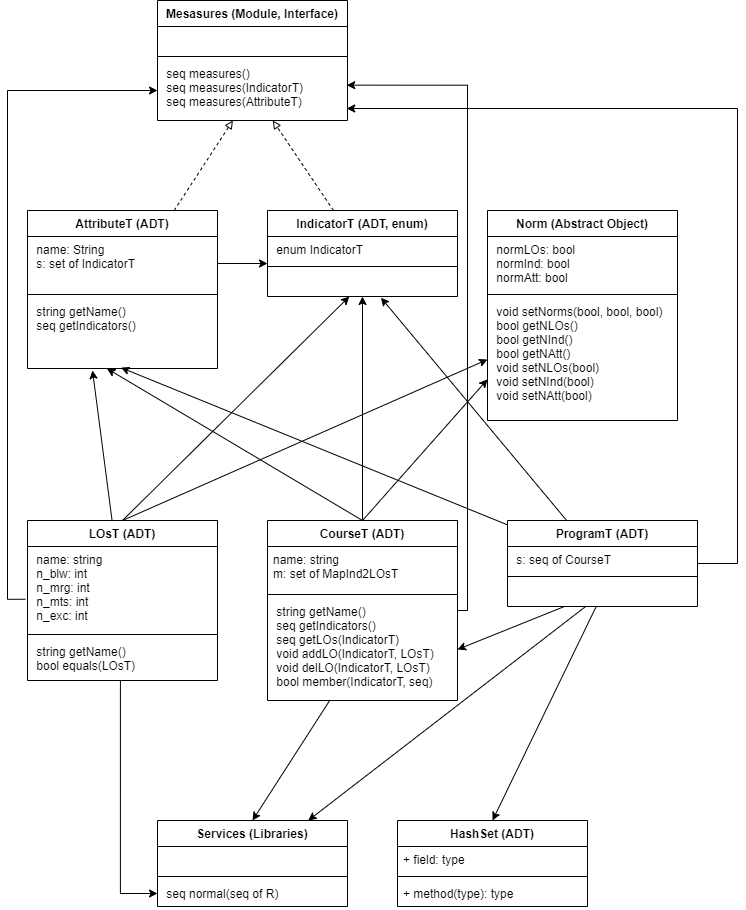

The diagram above was exported from draw.io. Its source (the exported page's mxGraphModel, read from the mxfile embedded in the PNG):
<mxGraphModel dx="1949" dy="1184" grid="1" gridSize="10" guides="1" tooltips="1" connect="1" arrows="1" fold="1" page="1" pageScale="1" pageWidth="850" pageHeight="1100" math="0" shadow="0">
  <root>
    <mxCell id="0" />
    <mxCell id="1" parent="0" />
    <mxCell id="K32KfmekVNEpFmbF3qkV-43" style="rounded=0;orthogonalLoop=1;jettySize=auto;html=1;dashed=1;endArrow=block;endFill=0;" edge="1" parent="1" source="K32KfmekVNEpFmbF3qkV-1" target="K32KfmekVNEpFmbF3qkV-36">
      <mxGeometry relative="1" as="geometry" />
    </mxCell>
    <mxCell id="K32KfmekVNEpFmbF3qkV-1" value="AttributeT (ADT)" style="swimlane;fontStyle=1;align=center;verticalAlign=top;childLayout=stackLayout;horizontal=1;startSize=26;horizontalStack=0;resizeParent=1;resizeParentMax=0;resizeLast=0;collapsible=1;marginBottom=0;" vertex="1" parent="1">
      <mxGeometry x="40" y="370" width="190" height="158" as="geometry" />
    </mxCell>
    <mxCell id="K32KfmekVNEpFmbF3qkV-2" value=" name: String&#10; s: set of IndicatorT" style="text;strokeColor=none;fillColor=none;align=left;verticalAlign=top;spacingLeft=4;spacingRight=4;overflow=hidden;rotatable=0;points=[[0,0.5],[1,0.5]];portConstraint=eastwest;" vertex="1" parent="K32KfmekVNEpFmbF3qkV-1">
      <mxGeometry y="26" width="190" height="54" as="geometry" />
    </mxCell>
    <mxCell id="K32KfmekVNEpFmbF3qkV-3" value="" style="line;strokeWidth=1;fillColor=none;align=left;verticalAlign=middle;spacingTop=-1;spacingLeft=3;spacingRight=3;rotatable=0;labelPosition=right;points=[];portConstraint=eastwest;" vertex="1" parent="K32KfmekVNEpFmbF3qkV-1">
      <mxGeometry y="80" width="190" height="8" as="geometry" />
    </mxCell>
    <mxCell id="K32KfmekVNEpFmbF3qkV-4" value=" string getName()&#10; seq getIndicators()" style="text;strokeColor=none;fillColor=none;align=left;verticalAlign=top;spacingLeft=4;spacingRight=4;overflow=hidden;rotatable=0;points=[[0,0.5],[1,0.5]];portConstraint=eastwest;" vertex="1" parent="K32KfmekVNEpFmbF3qkV-1">
      <mxGeometry y="88" width="190" height="70" as="geometry" />
    </mxCell>
    <mxCell id="K32KfmekVNEpFmbF3qkV-51" style="edgeStyle=none;rounded=0;orthogonalLoop=1;jettySize=auto;html=1;entryX=0.418;entryY=1;entryDx=0;entryDy=0;entryPerimeter=0;endArrow=classic;endFill=1;exitX=0.5;exitY=0;exitDx=0;exitDy=0;exitPerimeter=0;" edge="1" parent="1" source="K32KfmekVNEpFmbF3qkV-5" target="K32KfmekVNEpFmbF3qkV-4">
      <mxGeometry relative="1" as="geometry" />
    </mxCell>
    <mxCell id="K32KfmekVNEpFmbF3qkV-52" style="edgeStyle=none;rounded=0;orthogonalLoop=1;jettySize=auto;html=1;endArrow=classic;endFill=1;" edge="1" parent="1" source="K32KfmekVNEpFmbF3qkV-5" target="K32KfmekVNEpFmbF3qkV-20">
      <mxGeometry relative="1" as="geometry" />
    </mxCell>
    <mxCell id="K32KfmekVNEpFmbF3qkV-53" style="edgeStyle=none;rounded=0;orthogonalLoop=1;jettySize=auto;html=1;entryX=0;entryY=0.663;entryDx=0;entryDy=0;endArrow=classic;endFill=1;exitX=0.5;exitY=0;exitDx=0;exitDy=0;entryPerimeter=0;" edge="1" parent="1" source="K32KfmekVNEpFmbF3qkV-5" target="K32KfmekVNEpFmbF3qkV-32">
      <mxGeometry relative="1" as="geometry" />
    </mxCell>
    <mxCell id="K32KfmekVNEpFmbF3qkV-55" style="edgeStyle=orthogonalEdgeStyle;rounded=0;orthogonalLoop=1;jettySize=auto;html=1;entryX=0.996;entryY=0.411;entryDx=0;entryDy=0;entryPerimeter=0;endArrow=classic;endFill=1;" edge="1" parent="1" source="K32KfmekVNEpFmbF3qkV-5" target="K32KfmekVNEpFmbF3qkV-36">
      <mxGeometry relative="1" as="geometry">
        <Array as="points">
          <mxPoint x="480" y="770" />
          <mxPoint x="480" y="245" />
        </Array>
      </mxGeometry>
    </mxCell>
    <mxCell id="K32KfmekVNEpFmbF3qkV-5" value="CourseT (ADT)" style="swimlane;fontStyle=1;align=center;verticalAlign=top;childLayout=stackLayout;horizontal=1;startSize=26;horizontalStack=0;resizeParent=1;resizeParentMax=0;resizeLast=0;collapsible=1;marginBottom=0;" vertex="1" parent="1">
      <mxGeometry x="280" y="680" width="190" height="180" as="geometry" />
    </mxCell>
    <mxCell id="K32KfmekVNEpFmbF3qkV-6" value="name: string&#10;m: set of MapInd2LOsT" style="text;strokeColor=none;fillColor=none;align=left;verticalAlign=top;spacingLeft=4;spacingRight=4;overflow=hidden;rotatable=0;points=[[0,0.5],[1,0.5]];portConstraint=eastwest;" vertex="1" parent="K32KfmekVNEpFmbF3qkV-5">
      <mxGeometry y="26" width="190" height="44" as="geometry" />
    </mxCell>
    <mxCell id="K32KfmekVNEpFmbF3qkV-7" value="" style="line;strokeWidth=1;fillColor=none;align=left;verticalAlign=middle;spacingTop=-1;spacingLeft=3;spacingRight=3;rotatable=0;labelPosition=right;points=[];portConstraint=eastwest;" vertex="1" parent="K32KfmekVNEpFmbF3qkV-5">
      <mxGeometry y="70" width="190" height="8" as="geometry" />
    </mxCell>
    <mxCell id="K32KfmekVNEpFmbF3qkV-8" value=" string getName()&#10; seq getIndicators()&#10; seq getLOs(IndicatorT)&#10; void addLO(IndicatorT, LOsT)&#10; void delLO(IndicatorT, LOsT)&#10; bool member(IndicatorT, seq)" style="text;strokeColor=none;fillColor=none;align=left;verticalAlign=top;spacingLeft=4;spacingRight=4;overflow=hidden;rotatable=0;points=[[0,0.5],[1,0.5]];portConstraint=eastwest;" vertex="1" parent="K32KfmekVNEpFmbF3qkV-5">
      <mxGeometry y="78" width="190" height="102" as="geometry" />
    </mxCell>
    <mxCell id="K32KfmekVNEpFmbF3qkV-46" style="edgeStyle=orthogonalEdgeStyle;rounded=0;orthogonalLoop=1;jettySize=auto;html=1;exitX=-0.011;exitY=0.628;exitDx=0;exitDy=0;endArrow=classic;endFill=1;exitPerimeter=0;" edge="1" parent="1" source="K32KfmekVNEpFmbF3qkV-10" target="K32KfmekVNEpFmbF3qkV-36">
      <mxGeometry relative="1" as="geometry">
        <Array as="points">
          <mxPoint x="20" y="759" />
          <mxPoint x="20" y="250" />
        </Array>
      </mxGeometry>
    </mxCell>
    <mxCell id="K32KfmekVNEpFmbF3qkV-47" style="rounded=0;orthogonalLoop=1;jettySize=auto;html=1;endArrow=classic;endFill=1;exitX=0.5;exitY=0;exitDx=0;exitDy=0;" edge="1" parent="1" source="K32KfmekVNEpFmbF3qkV-9" target="K32KfmekVNEpFmbF3qkV-20">
      <mxGeometry relative="1" as="geometry" />
    </mxCell>
    <mxCell id="K32KfmekVNEpFmbF3qkV-48" style="rounded=0;orthogonalLoop=1;jettySize=auto;html=1;endArrow=classic;endFill=1;" edge="1" parent="1" source="K32KfmekVNEpFmbF3qkV-9">
      <mxGeometry relative="1" as="geometry">
        <mxPoint x="105" y="530" as="targetPoint" />
      </mxGeometry>
    </mxCell>
    <mxCell id="K32KfmekVNEpFmbF3qkV-9" value="LOsT (ADT)" style="swimlane;fontStyle=1;align=center;verticalAlign=top;childLayout=stackLayout;horizontal=1;startSize=26;horizontalStack=0;resizeParent=1;resizeParentMax=0;resizeLast=0;collapsible=1;marginBottom=0;" vertex="1" parent="1">
      <mxGeometry x="40" y="680" width="190" height="160" as="geometry" />
    </mxCell>
    <mxCell id="K32KfmekVNEpFmbF3qkV-10" value=" name: string&#10; n_blw: int&#10; n_mrg: int&#10; n_mts: int&#10; n_exc: int" style="text;strokeColor=none;fillColor=none;align=left;verticalAlign=top;spacingLeft=4;spacingRight=4;overflow=hidden;rotatable=0;points=[[0,0.5],[1,0.5]];portConstraint=eastwest;" vertex="1" parent="K32KfmekVNEpFmbF3qkV-9">
      <mxGeometry y="26" width="190" height="84" as="geometry" />
    </mxCell>
    <mxCell id="K32KfmekVNEpFmbF3qkV-11" value="" style="line;strokeWidth=1;fillColor=none;align=left;verticalAlign=middle;spacingTop=-1;spacingLeft=3;spacingRight=3;rotatable=0;labelPosition=right;points=[];portConstraint=eastwest;" vertex="1" parent="K32KfmekVNEpFmbF3qkV-9">
      <mxGeometry y="110" width="190" height="8" as="geometry" />
    </mxCell>
    <mxCell id="K32KfmekVNEpFmbF3qkV-12" value=" string getName()&#10; bool equals(LOsT)" style="text;strokeColor=none;fillColor=none;align=left;verticalAlign=top;spacingLeft=4;spacingRight=4;overflow=hidden;rotatable=0;points=[[0,0.5],[1,0.5]];portConstraint=eastwest;" vertex="1" parent="K32KfmekVNEpFmbF3qkV-9">
      <mxGeometry y="118" width="190" height="42" as="geometry" />
    </mxCell>
    <mxCell id="K32KfmekVNEpFmbF3qkV-57" style="rounded=0;orthogonalLoop=1;jettySize=auto;html=1;entryX=0.492;entryY=0.988;entryDx=0;entryDy=0;entryPerimeter=0;endArrow=classic;endFill=1;" edge="1" parent="1" source="K32KfmekVNEpFmbF3qkV-13" target="K32KfmekVNEpFmbF3qkV-4">
      <mxGeometry relative="1" as="geometry" />
    </mxCell>
    <mxCell id="K32KfmekVNEpFmbF3qkV-58" style="edgeStyle=orthogonalEdgeStyle;rounded=0;orthogonalLoop=1;jettySize=auto;html=1;entryX=0.996;entryY=0.8;entryDx=0;entryDy=0;entryPerimeter=0;endArrow=classic;endFill=1;" edge="1" parent="1" source="K32KfmekVNEpFmbF3qkV-13" target="K32KfmekVNEpFmbF3qkV-36">
      <mxGeometry relative="1" as="geometry">
        <Array as="points">
          <mxPoint x="750" y="723" />
          <mxPoint x="750" y="268" />
        </Array>
      </mxGeometry>
    </mxCell>
    <mxCell id="K32KfmekVNEpFmbF3qkV-59" style="rounded=0;orthogonalLoop=1;jettySize=auto;html=1;entryX=0.597;entryY=1.045;entryDx=0;entryDy=0;entryPerimeter=0;endArrow=classic;endFill=1;" edge="1" parent="1" source="K32KfmekVNEpFmbF3qkV-13" target="K32KfmekVNEpFmbF3qkV-20">
      <mxGeometry relative="1" as="geometry" />
    </mxCell>
    <mxCell id="K32KfmekVNEpFmbF3qkV-13" value="ProgramT (ADT)" style="swimlane;fontStyle=1;align=center;verticalAlign=top;childLayout=stackLayout;horizontal=1;startSize=26;horizontalStack=0;resizeParent=1;resizeParentMax=0;resizeLast=0;collapsible=1;marginBottom=0;" vertex="1" parent="1">
      <mxGeometry x="520" y="680" width="190" height="86" as="geometry" />
    </mxCell>
    <mxCell id="K32KfmekVNEpFmbF3qkV-14" value=" s: seq of CourseT" style="text;strokeColor=none;fillColor=none;align=left;verticalAlign=top;spacingLeft=4;spacingRight=4;overflow=hidden;rotatable=0;points=[[0,0.5],[1,0.5]];portConstraint=eastwest;" vertex="1" parent="K32KfmekVNEpFmbF3qkV-13">
      <mxGeometry y="26" width="190" height="26" as="geometry" />
    </mxCell>
    <mxCell id="K32KfmekVNEpFmbF3qkV-15" value="" style="line;strokeWidth=1;fillColor=none;align=left;verticalAlign=middle;spacingTop=-1;spacingLeft=3;spacingRight=3;rotatable=0;labelPosition=right;points=[];portConstraint=eastwest;" vertex="1" parent="K32KfmekVNEpFmbF3qkV-13">
      <mxGeometry y="52" width="190" height="8" as="geometry" />
    </mxCell>
    <mxCell id="K32KfmekVNEpFmbF3qkV-16" value=" " style="text;strokeColor=none;fillColor=none;align=left;verticalAlign=top;spacingLeft=4;spacingRight=4;overflow=hidden;rotatable=0;points=[[0,0.5],[1,0.5]];portConstraint=eastwest;" vertex="1" parent="K32KfmekVNEpFmbF3qkV-13">
      <mxGeometry y="60" width="190" height="26" as="geometry" />
    </mxCell>
    <mxCell id="K32KfmekVNEpFmbF3qkV-44" style="edgeStyle=none;rounded=0;orthogonalLoop=1;jettySize=auto;html=1;dashed=1;endArrow=block;endFill=0;" edge="1" parent="1" source="K32KfmekVNEpFmbF3qkV-17" target="K32KfmekVNEpFmbF3qkV-36">
      <mxGeometry relative="1" as="geometry" />
    </mxCell>
    <mxCell id="K32KfmekVNEpFmbF3qkV-17" value="IndicatorT (ADT, enum)" style="swimlane;fontStyle=1;align=center;verticalAlign=top;childLayout=stackLayout;horizontal=1;startSize=26;horizontalStack=0;resizeParent=1;resizeParentMax=0;resizeLast=0;collapsible=1;marginBottom=0;" vertex="1" parent="1">
      <mxGeometry x="280" y="370" width="190" height="86" as="geometry" />
    </mxCell>
    <mxCell id="K32KfmekVNEpFmbF3qkV-18" value=" enum IndicatorT" style="text;strokeColor=none;fillColor=none;align=left;verticalAlign=top;spacingLeft=4;spacingRight=4;overflow=hidden;rotatable=0;points=[[0,0.5],[1,0.5]];portConstraint=eastwest;" vertex="1" parent="K32KfmekVNEpFmbF3qkV-17">
      <mxGeometry y="26" width="190" height="26" as="geometry" />
    </mxCell>
    <mxCell id="K32KfmekVNEpFmbF3qkV-19" value="" style="line;strokeWidth=1;fillColor=none;align=left;verticalAlign=middle;spacingTop=-1;spacingLeft=3;spacingRight=3;rotatable=0;labelPosition=right;points=[];portConstraint=eastwest;" vertex="1" parent="K32KfmekVNEpFmbF3qkV-17">
      <mxGeometry y="52" width="190" height="8" as="geometry" />
    </mxCell>
    <mxCell id="K32KfmekVNEpFmbF3qkV-20" value=" " style="text;strokeColor=none;fillColor=none;align=left;verticalAlign=top;spacingLeft=4;spacingRight=4;overflow=hidden;rotatable=0;points=[[0,0.5],[1,0.5]];portConstraint=eastwest;" vertex="1" parent="K32KfmekVNEpFmbF3qkV-17">
      <mxGeometry y="60" width="190" height="26" as="geometry" />
    </mxCell>
    <mxCell id="K32KfmekVNEpFmbF3qkV-21" value="HashSet (ADT)" style="swimlane;fontStyle=1;align=center;verticalAlign=top;childLayout=stackLayout;horizontal=1;startSize=26;horizontalStack=0;resizeParent=1;resizeParentMax=0;resizeLast=0;collapsible=1;marginBottom=0;" vertex="1" parent="1">
      <mxGeometry x="410" y="980" width="190" height="86" as="geometry" />
    </mxCell>
    <mxCell id="K32KfmekVNEpFmbF3qkV-22" value="+ field: type" style="text;strokeColor=none;fillColor=none;align=left;verticalAlign=top;spacingLeft=4;spacingRight=4;overflow=hidden;rotatable=0;points=[[0,0.5],[1,0.5]];portConstraint=eastwest;" vertex="1" parent="K32KfmekVNEpFmbF3qkV-21">
      <mxGeometry y="26" width="190" height="26" as="geometry" />
    </mxCell>
    <mxCell id="K32KfmekVNEpFmbF3qkV-23" value="" style="line;strokeWidth=1;fillColor=none;align=left;verticalAlign=middle;spacingTop=-1;spacingLeft=3;spacingRight=3;rotatable=0;labelPosition=right;points=[];portConstraint=eastwest;" vertex="1" parent="K32KfmekVNEpFmbF3qkV-21">
      <mxGeometry y="52" width="190" height="8" as="geometry" />
    </mxCell>
    <mxCell id="K32KfmekVNEpFmbF3qkV-24" value="+ method(type): type" style="text;strokeColor=none;fillColor=none;align=left;verticalAlign=top;spacingLeft=4;spacingRight=4;overflow=hidden;rotatable=0;points=[[0,0.5],[1,0.5]];portConstraint=eastwest;" vertex="1" parent="K32KfmekVNEpFmbF3qkV-21">
      <mxGeometry y="60" width="190" height="26" as="geometry" />
    </mxCell>
    <mxCell id="K32KfmekVNEpFmbF3qkV-29" value="Norm (Abstract Object)" style="swimlane;fontStyle=1;align=center;verticalAlign=top;childLayout=stackLayout;horizontal=1;startSize=26;horizontalStack=0;resizeParent=1;resizeParentMax=0;resizeLast=0;collapsible=1;marginBottom=0;" vertex="1" parent="1">
      <mxGeometry x="500" y="370" width="190" height="210" as="geometry" />
    </mxCell>
    <mxCell id="K32KfmekVNEpFmbF3qkV-30" value=" normLOs: bool&#10; normInd: bool&#10; normAtt: bool" style="text;strokeColor=none;fillColor=none;align=left;verticalAlign=top;spacingLeft=4;spacingRight=4;overflow=hidden;rotatable=0;points=[[0,0.5],[1,0.5]];portConstraint=eastwest;" vertex="1" parent="K32KfmekVNEpFmbF3qkV-29">
      <mxGeometry y="26" width="190" height="54" as="geometry" />
    </mxCell>
    <mxCell id="K32KfmekVNEpFmbF3qkV-31" value="" style="line;strokeWidth=1;fillColor=none;align=left;verticalAlign=middle;spacingTop=-1;spacingLeft=3;spacingRight=3;rotatable=0;labelPosition=right;points=[];portConstraint=eastwest;" vertex="1" parent="K32KfmekVNEpFmbF3qkV-29">
      <mxGeometry y="80" width="190" height="8" as="geometry" />
    </mxCell>
    <mxCell id="K32KfmekVNEpFmbF3qkV-32" value=" void setNorms(bool, bool, bool)&#10; bool getNLOs()&#10; bool getNInd()&#10; bool getNAtt()&#10; void setNLOs(bool)&#10; void setNInd(bool)&#10; void setNAtt(bool)" style="text;strokeColor=none;fillColor=none;align=left;verticalAlign=top;spacingLeft=4;spacingRight=4;overflow=hidden;rotatable=0;points=[[0,0.5],[1,0.5]];portConstraint=eastwest;" vertex="1" parent="K32KfmekVNEpFmbF3qkV-29">
      <mxGeometry y="88" width="190" height="122" as="geometry" />
    </mxCell>
    <mxCell id="K32KfmekVNEpFmbF3qkV-33" value="Mesasures (Module, Interface)" style="swimlane;fontStyle=1;align=center;verticalAlign=top;childLayout=stackLayout;horizontal=1;startSize=26;horizontalStack=0;resizeParent=1;resizeParentMax=0;resizeLast=0;collapsible=1;marginBottom=0;" vertex="1" parent="1">
      <mxGeometry x="170" y="160" width="190" height="120" as="geometry" />
    </mxCell>
    <mxCell id="K32KfmekVNEpFmbF3qkV-34" value=" " style="text;strokeColor=none;fillColor=none;align=left;verticalAlign=top;spacingLeft=4;spacingRight=4;overflow=hidden;rotatable=0;points=[[0,0.5],[1,0.5]];portConstraint=eastwest;" vertex="1" parent="K32KfmekVNEpFmbF3qkV-33">
      <mxGeometry y="26" width="190" height="26" as="geometry" />
    </mxCell>
    <mxCell id="K32KfmekVNEpFmbF3qkV-35" value="" style="line;strokeWidth=1;fillColor=none;align=left;verticalAlign=middle;spacingTop=-1;spacingLeft=3;spacingRight=3;rotatable=0;labelPosition=right;points=[];portConstraint=eastwest;" vertex="1" parent="K32KfmekVNEpFmbF3qkV-33">
      <mxGeometry y="52" width="190" height="8" as="geometry" />
    </mxCell>
    <mxCell id="K32KfmekVNEpFmbF3qkV-36" value=" seq measures()&#10; seq measures(IndicatorT)&#10; seq measures(AttributeT)" style="text;strokeColor=none;fillColor=none;align=left;verticalAlign=top;spacingLeft=4;spacingRight=4;overflow=hidden;rotatable=0;points=[[0,0.5],[1,0.5]];portConstraint=eastwest;" vertex="1" parent="K32KfmekVNEpFmbF3qkV-33">
      <mxGeometry y="60" width="190" height="60" as="geometry" />
    </mxCell>
    <mxCell id="K32KfmekVNEpFmbF3qkV-37" style="rounded=0;orthogonalLoop=1;jettySize=auto;html=1;" edge="1" parent="1" source="K32KfmekVNEpFmbF3qkV-2">
      <mxGeometry relative="1" as="geometry">
        <mxPoint x="280" y="423" as="targetPoint" />
      </mxGeometry>
    </mxCell>
    <mxCell id="K32KfmekVNEpFmbF3qkV-39" value="Services (Libraries)" style="swimlane;fontStyle=1;align=center;verticalAlign=top;childLayout=stackLayout;horizontal=1;startSize=26;horizontalStack=0;resizeParent=1;resizeParentMax=0;resizeLast=0;collapsible=1;marginBottom=0;" vertex="1" parent="1">
      <mxGeometry x="170" y="980" width="190" height="86" as="geometry" />
    </mxCell>
    <mxCell id="K32KfmekVNEpFmbF3qkV-40" value=" " style="text;strokeColor=none;fillColor=none;align=left;verticalAlign=top;spacingLeft=4;spacingRight=4;overflow=hidden;rotatable=0;points=[[0,0.5],[1,0.5]];portConstraint=eastwest;" vertex="1" parent="K32KfmekVNEpFmbF3qkV-39">
      <mxGeometry y="26" width="190" height="26" as="geometry" />
    </mxCell>
    <mxCell id="K32KfmekVNEpFmbF3qkV-41" value="" style="line;strokeWidth=1;fillColor=none;align=left;verticalAlign=middle;spacingTop=-1;spacingLeft=3;spacingRight=3;rotatable=0;labelPosition=right;points=[];portConstraint=eastwest;" vertex="1" parent="K32KfmekVNEpFmbF3qkV-39">
      <mxGeometry y="52" width="190" height="8" as="geometry" />
    </mxCell>
    <mxCell id="K32KfmekVNEpFmbF3qkV-42" value=" seq normal(seq of R)" style="text;strokeColor=none;fillColor=none;align=left;verticalAlign=top;spacingLeft=4;spacingRight=4;overflow=hidden;rotatable=0;points=[[0,0.5],[1,0.5]];portConstraint=eastwest;" vertex="1" parent="K32KfmekVNEpFmbF3qkV-39">
      <mxGeometry y="60" width="190" height="26" as="geometry" />
    </mxCell>
    <mxCell id="K32KfmekVNEpFmbF3qkV-49" style="rounded=0;orthogonalLoop=1;jettySize=auto;html=1;endArrow=classic;endFill=1;exitX=0.5;exitY=0;exitDx=0;exitDy=0;entryX=0;entryY=0.5;entryDx=0;entryDy=0;entryPerimeter=0;" edge="1" parent="1" source="K32KfmekVNEpFmbF3qkV-9" target="K32KfmekVNEpFmbF3qkV-32">
      <mxGeometry relative="1" as="geometry" />
    </mxCell>
    <mxCell id="K32KfmekVNEpFmbF3qkV-50" style="edgeStyle=orthogonalEdgeStyle;rounded=0;orthogonalLoop=1;jettySize=auto;html=1;entryX=0;entryY=0.5;entryDx=0;entryDy=0;endArrow=classic;endFill=1;exitX=0.489;exitY=1;exitDx=0;exitDy=0;exitPerimeter=0;" edge="1" parent="1" source="K32KfmekVNEpFmbF3qkV-12" target="K32KfmekVNEpFmbF3qkV-42">
      <mxGeometry relative="1" as="geometry" />
    </mxCell>
    <mxCell id="K32KfmekVNEpFmbF3qkV-54" style="edgeStyle=none;rounded=0;orthogonalLoop=1;jettySize=auto;html=1;entryX=0.5;entryY=0;entryDx=0;entryDy=0;endArrow=classic;endFill=1;" edge="1" parent="1" source="K32KfmekVNEpFmbF3qkV-8" target="K32KfmekVNEpFmbF3qkV-39">
      <mxGeometry relative="1" as="geometry" />
    </mxCell>
    <mxCell id="K32KfmekVNEpFmbF3qkV-60" style="edgeStyle=none;rounded=0;orthogonalLoop=1;jettySize=auto;html=1;endArrow=classic;endFill=1;" edge="1" parent="1" source="K32KfmekVNEpFmbF3qkV-16" target="K32KfmekVNEpFmbF3qkV-39">
      <mxGeometry relative="1" as="geometry" />
    </mxCell>
    <mxCell id="K32KfmekVNEpFmbF3qkV-61" style="edgeStyle=none;rounded=0;orthogonalLoop=1;jettySize=auto;html=1;entryX=1;entryY=0.5;entryDx=0;entryDy=0;endArrow=classic;endFill=1;exitX=0.295;exitY=1.013;exitDx=0;exitDy=0;exitPerimeter=0;" edge="1" parent="1" source="K32KfmekVNEpFmbF3qkV-16" target="K32KfmekVNEpFmbF3qkV-8">
      <mxGeometry relative="1" as="geometry" />
    </mxCell>
    <mxCell id="K32KfmekVNEpFmbF3qkV-62" style="edgeStyle=none;rounded=0;orthogonalLoop=1;jettySize=auto;html=1;entryX=0.5;entryY=0;entryDx=0;entryDy=0;endArrow=classic;endFill=1;" edge="1" parent="1" source="K32KfmekVNEpFmbF3qkV-16" target="K32KfmekVNEpFmbF3qkV-21">
      <mxGeometry relative="1" as="geometry" />
    </mxCell>
  </root>
</mxGraphModel>